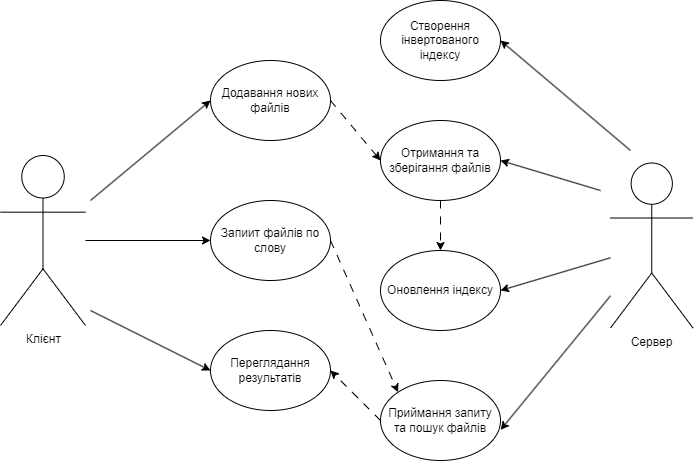

The diagram above was exported from draw.io. Its source (the exported page's mxGraphModel, read from the mxfile embedded in the PNG):
<mxGraphModel dx="993" dy="615" grid="1" gridSize="10" guides="1" tooltips="1" connect="1" arrows="1" fold="1" page="1" pageScale="1" pageWidth="827" pageHeight="1169" math="0" shadow="0">
  <root>
    <mxCell id="0" />
    <mxCell id="1" parent="0" />
    <mxCell id="dzjpFy8o0CI6L5R3JiBC-13" style="edgeStyle=orthogonalEdgeStyle;rounded=0;orthogonalLoop=1;jettySize=auto;html=1;entryX=0;entryY=0.5;entryDx=0;entryDy=0;" edge="1" parent="1" source="dzjpFy8o0CI6L5R3JiBC-1" target="dzjpFy8o0CI6L5R3JiBC-6">
      <mxGeometry relative="1" as="geometry">
        <mxPoint x="280" y="285.0000000000001" as="targetPoint" />
      </mxGeometry>
    </mxCell>
    <mxCell id="dzjpFy8o0CI6L5R3JiBC-1" value="Клієнт" style="shape=umlActor;verticalLabelPosition=bottom;verticalAlign=top;html=1;outlineConnect=0;" vertex="1" parent="1">
      <mxGeometry x="80" y="195" width="85" height="170" as="geometry" />
    </mxCell>
    <mxCell id="dzjpFy8o0CI6L5R3JiBC-2" value="Додавання нових файлів" style="ellipse;whiteSpace=wrap;html=1;" vertex="1" parent="1">
      <mxGeometry x="290" y="100" width="120" height="80" as="geometry" />
    </mxCell>
    <mxCell id="dzjpFy8o0CI6L5R3JiBC-3" value="Сервер" style="shape=umlActor;verticalLabelPosition=bottom;verticalAlign=top;html=1;outlineConnect=0;" vertex="1" parent="1">
      <mxGeometry x="690" y="202.5" width="82.5" height="165" as="geometry" />
    </mxCell>
    <mxCell id="dzjpFy8o0CI6L5R3JiBC-6" value="Запиит файлів по слову" style="ellipse;whiteSpace=wrap;html=1;" vertex="1" parent="1">
      <mxGeometry x="290" y="240" width="120" height="80" as="geometry" />
    </mxCell>
    <mxCell id="dzjpFy8o0CI6L5R3JiBC-7" value="Переглядання результатів" style="ellipse;whiteSpace=wrap;html=1;" vertex="1" parent="1">
      <mxGeometry x="290" y="370" width="120" height="80" as="geometry" />
    </mxCell>
    <mxCell id="dzjpFy8o0CI6L5R3JiBC-8" value="Створення інвертованого індексу" style="ellipse;whiteSpace=wrap;html=1;" vertex="1" parent="1">
      <mxGeometry x="460" y="40" width="120" height="80" as="geometry" />
    </mxCell>
    <mxCell id="dzjpFy8o0CI6L5R3JiBC-9" value="Оновлення індексу" style="ellipse;whiteSpace=wrap;html=1;" vertex="1" parent="1">
      <mxGeometry x="460" y="290" width="120" height="80" as="geometry" />
    </mxCell>
    <mxCell id="dzjpFy8o0CI6L5R3JiBC-10" value="Приймання запиту та пошук файлів" style="ellipse;whiteSpace=wrap;html=1;" vertex="1" parent="1">
      <mxGeometry x="460" y="420" width="120" height="80" as="geometry" />
    </mxCell>
    <mxCell id="dzjpFy8o0CI6L5R3JiBC-23" value="" style="edgeStyle=orthogonalEdgeStyle;rounded=0;orthogonalLoop=1;jettySize=auto;html=1;dashed=1;dashPattern=8 8;" edge="1" parent="1" source="dzjpFy8o0CI6L5R3JiBC-11" target="dzjpFy8o0CI6L5R3JiBC-9">
      <mxGeometry relative="1" as="geometry" />
    </mxCell>
    <mxCell id="dzjpFy8o0CI6L5R3JiBC-11" value="Отримання та зберігання файлів" style="ellipse;whiteSpace=wrap;html=1;" vertex="1" parent="1">
      <mxGeometry x="460" y="160" width="120" height="80" as="geometry" />
    </mxCell>
    <mxCell id="dzjpFy8o0CI6L5R3JiBC-28" value="" style="endArrow=classic;html=1;rounded=0;entryX=0;entryY=0.5;entryDx=0;entryDy=0;" edge="1" parent="1" target="dzjpFy8o0CI6L5R3JiBC-2">
      <mxGeometry width="50" height="50" relative="1" as="geometry">
        <mxPoint x="170" y="240" as="sourcePoint" />
        <mxPoint x="220" y="190" as="targetPoint" />
      </mxGeometry>
    </mxCell>
    <mxCell id="dzjpFy8o0CI6L5R3JiBC-29" value="" style="endArrow=classic;html=1;rounded=0;entryX=1;entryY=0.5;entryDx=0;entryDy=0;" edge="1" parent="1" target="dzjpFy8o0CI6L5R3JiBC-8">
      <mxGeometry width="50" height="50" relative="1" as="geometry">
        <mxPoint x="710" y="190" as="sourcePoint" />
        <mxPoint x="760" y="140" as="targetPoint" />
      </mxGeometry>
    </mxCell>
    <mxCell id="dzjpFy8o0CI6L5R3JiBC-30" value="" style="endArrow=classic;html=1;rounded=0;entryX=1;entryY=0.5;entryDx=0;entryDy=0;" edge="1" parent="1" target="dzjpFy8o0CI6L5R3JiBC-11">
      <mxGeometry width="50" height="50" relative="1" as="geometry">
        <mxPoint x="680" y="230" as="sourcePoint" />
        <mxPoint x="590" y="260" as="targetPoint" />
      </mxGeometry>
    </mxCell>
    <mxCell id="dzjpFy8o0CI6L5R3JiBC-31" value="" style="endArrow=classic;html=1;rounded=0;entryX=1;entryY=0.5;entryDx=0;entryDy=0;" edge="1" parent="1" source="dzjpFy8o0CI6L5R3JiBC-3" target="dzjpFy8o0CI6L5R3JiBC-9">
      <mxGeometry width="50" height="50" relative="1" as="geometry">
        <mxPoint x="540" y="310" as="sourcePoint" />
        <mxPoint x="590" y="260" as="targetPoint" />
      </mxGeometry>
    </mxCell>
    <mxCell id="dzjpFy8o0CI6L5R3JiBC-32" value="" style="endArrow=classic;html=1;rounded=0;entryX=1.001;entryY=0.617;entryDx=0;entryDy=0;entryPerimeter=0;" edge="1" parent="1" source="dzjpFy8o0CI6L5R3JiBC-3" target="dzjpFy8o0CI6L5R3JiBC-10">
      <mxGeometry width="50" height="50" relative="1" as="geometry">
        <mxPoint x="590" y="440" as="sourcePoint" />
        <mxPoint x="640" y="390" as="targetPoint" />
      </mxGeometry>
    </mxCell>
    <mxCell id="dzjpFy8o0CI6L5R3JiBC-33" value="" style="endArrow=classic;html=1;rounded=0;entryX=0;entryY=0.5;entryDx=0;entryDy=0;" edge="1" parent="1" target="dzjpFy8o0CI6L5R3JiBC-7">
      <mxGeometry width="50" height="50" relative="1" as="geometry">
        <mxPoint x="170" y="350" as="sourcePoint" />
        <mxPoint x="590" y="260" as="targetPoint" />
      </mxGeometry>
    </mxCell>
    <mxCell id="dzjpFy8o0CI6L5R3JiBC-35" value="" style="endArrow=classic;html=1;rounded=0;exitX=1;exitY=0.5;exitDx=0;exitDy=0;entryX=0;entryY=0.5;entryDx=0;entryDy=0;dashed=1;dashPattern=8 8;" edge="1" parent="1" source="dzjpFy8o0CI6L5R3JiBC-2" target="dzjpFy8o0CI6L5R3JiBC-11">
      <mxGeometry width="50" height="50" relative="1" as="geometry">
        <mxPoint x="390" y="310" as="sourcePoint" />
        <mxPoint x="440" y="260" as="targetPoint" />
      </mxGeometry>
    </mxCell>
    <mxCell id="dzjpFy8o0CI6L5R3JiBC-36" value="" style="endArrow=classic;html=1;rounded=0;entryX=0;entryY=0;entryDx=0;entryDy=0;exitX=1;exitY=0.5;exitDx=0;exitDy=0;exitPerimeter=0;dashed=1;dashPattern=8 8;" edge="1" parent="1" source="dzjpFy8o0CI6L5R3JiBC-6" target="dzjpFy8o0CI6L5R3JiBC-10">
      <mxGeometry width="50" height="50" relative="1" as="geometry">
        <mxPoint x="410" y="290" as="sourcePoint" />
        <mxPoint x="460" y="240" as="targetPoint" />
      </mxGeometry>
    </mxCell>
    <mxCell id="dzjpFy8o0CI6L5R3JiBC-37" value="" style="endArrow=classic;html=1;rounded=0;entryX=1;entryY=0.5;entryDx=0;entryDy=0;exitX=0;exitY=0.5;exitDx=0;exitDy=0;dashed=1;dashPattern=8 8;" edge="1" parent="1" source="dzjpFy8o0CI6L5R3JiBC-10" target="dzjpFy8o0CI6L5R3JiBC-7">
      <mxGeometry width="50" height="50" relative="1" as="geometry">
        <mxPoint x="380" y="540" as="sourcePoint" />
        <mxPoint x="430" y="490" as="targetPoint" />
      </mxGeometry>
    </mxCell>
  </root>
</mxGraphModel>